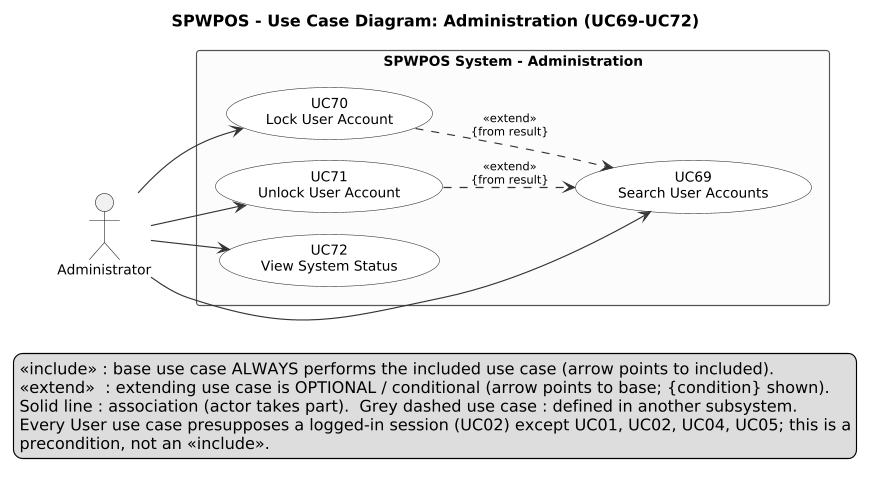

The diagram above was rendered by PlantUML. Its source (embedded in the PNG):
@startuml
left to right direction
skinparam dpi 110
skinparam shadowing false
skinparam defaultFontName Arial
skinparam defaultFontSize 12
skinparam packageStyle rectangle
skinparam usecase {
  BackgroundColor #FFFFFF
  BorderColor #333333
  ArrowColor #333333
}
skinparam rectangle {
  BackgroundColor #FCFCFC
  BorderColor #555555
}
skinparam ArrowFontSize 10
skinparam nodesep 18
skinparam ranksep 45

title SPWPOS - Use Case Diagram: Administration (UC69-UC72)
actor "Administrator" as Admin
rectangle "SPWPOS System - Administration" {
  usecase "UC69\nSearch User Accounts" as UC69
  usecase "UC70\nLock User Account" as UC70
  usecase "UC71\nUnlock User Account" as UC71
  usecase "UC72\nView System Status" as UC72
}
Admin --> UC69
Admin --> UC70
Admin --> UC71
Admin --> UC72
UC70 ..> UC69 : <<extend>>\n{from result}
UC71 ..> UC69 : <<extend>>\n{from result}
legend bottom
  <<include>> : base use case ALWAYS performs the included use case (arrow points to included).
  <<extend>>  : extending use case is OPTIONAL / conditional (arrow points to base; {condition} shown).
  Solid line : association (actor takes part).  Grey dashed use case : defined in another subsystem.
  Every User use case presupposes a logged-in session (UC02) except UC01, UC02, UC04, UC05; this is a
  precondition, not an <<include>>.
endlegend
@enduml